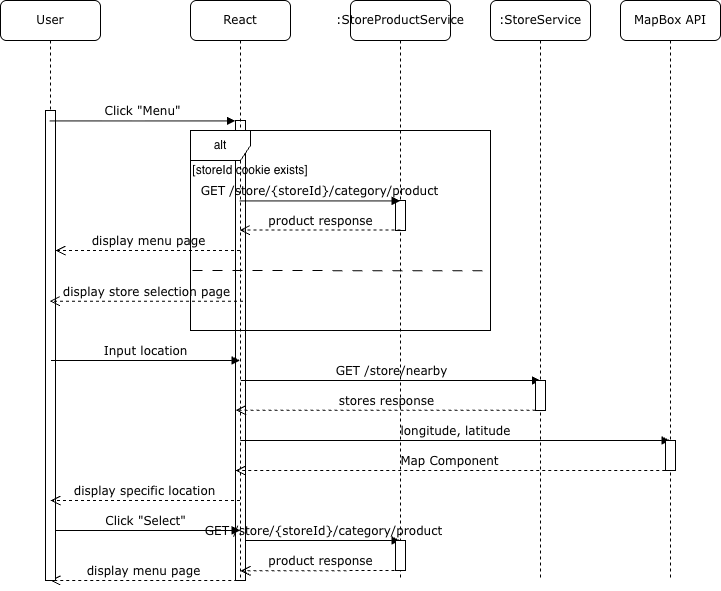

The diagram above was exported from draw.io. Its source (the exported page's mxGraphModel, read from the mxfile embedded in the PNG):
<mxGraphModel dx="2244" dy="659" grid="1" gridSize="10" guides="1" tooltips="1" connect="1" arrows="1" fold="1" page="1" pageScale="1" pageWidth="850" pageHeight="1100" math="0" shadow="0">
  <root>
    <mxCell id="0" />
    <mxCell id="1" parent="0" />
    <mxCell id="Qe1u7PFfxjd4caL8hrNu-13" parent="1" style="html=1;points=[];perimeter=orthogonalPerimeter;rounded=0;shadow=0;comic=0;labelBackgroundColor=none;strokeWidth=1;fontFamily=Verdana;fontSize=12;align=center;" value="" vertex="1">
      <mxGeometry height="460" width="10" x="205" y="190" as="geometry" />
    </mxCell>
    <mxCell id="3x86ZwXNRG2H7P9HSrNM-1" parent="1" style="shape=umlLifeline;perimeter=lifelinePerimeter;whiteSpace=wrap;html=1;container=1;collapsible=0;recursiveResize=0;outlineConnect=0;rounded=1;shadow=0;comic=0;labelBackgroundColor=none;strokeWidth=1;fontFamily=Verdana;fontSize=12;align=center;" value="React" vertex="1">
      <mxGeometry height="580" width="100" x="160" y="70" as="geometry" />
    </mxCell>
    <mxCell id="Qe1u7PFfxjd4caL8hrNu-31" edge="1" parent="3x86ZwXNRG2H7P9HSrNM-1" style="html=1;verticalAlign=bottom;endArrow=block;labelBackgroundColor=none;fontFamily=Verdana;fontSize=12;rounded=0;" value="Click &quot;Select&quot;">
      <mxGeometry relative="1" x="0.0015" as="geometry">
        <mxPoint as="offset" />
        <mxPoint x="-140.004285714286" y="530" as="sourcePoint" />
        <mxPoint x="49.71000000000001" y="530" as="targetPoint" />
      </mxGeometry>
    </mxCell>
    <mxCell id="Qe1u7PFfxjd4caL8hrNu-32" edge="1" parent="3x86ZwXNRG2H7P9HSrNM-1" style="html=1;verticalAlign=bottom;endArrow=block;labelBackgroundColor=none;fontFamily=Verdana;fontSize=12;edgeStyle=elbowEdgeStyle;elbow=vertical;rounded=0;" target="3x86ZwXNRG2H7P9HSrNM-3" value="GET /store/{storeId}/category/product">
      <mxGeometry relative="1" as="geometry">
        <Array as="points">
          <mxPoint x="220" y="540" />
        </Array>
        <mxPoint x="55" y="540" as="sourcePoint" />
        <mxPoint x="184.5" y="540.2857142857143" as="targetPoint" />
      </mxGeometry>
    </mxCell>
    <mxCell id="Qe1u7PFfxjd4caL8hrNu-36" edge="1" parent="3x86ZwXNRG2H7P9HSrNM-1" style="html=1;verticalAlign=bottom;endArrow=open;dashed=1;endSize=8;labelBackgroundColor=none;fontFamily=Verdana;fontSize=12;rounded=0;" value="product response">
      <mxGeometry relative="1" x="0.0008" as="geometry">
        <mxPoint as="offset" />
        <mxPoint x="210" y="570" as="sourcePoint" />
        <mxPoint x="50" y="570.3799999999999" as="targetPoint" />
      </mxGeometry>
    </mxCell>
    <mxCell id="Qe1u7PFfxjd4caL8hrNu-37" edge="1" parent="3x86ZwXNRG2H7P9HSrNM-1" style="html=1;verticalAlign=bottom;endArrow=open;dashed=1;endSize=8;labelBackgroundColor=none;fontFamily=Verdana;fontSize=12;rounded=0;exitX=0.186;exitY=0.975;exitDx=0;exitDy=0;exitPerimeter=0;" value="display menu page">
      <mxGeometry relative="1" x="0.0004" as="geometry">
        <mxPoint as="offset" />
        <mxPoint x="46.85999999999967" y="580.0000000000002" as="sourcePoint" />
        <mxPoint x="-140.214285714286" y="580.0000000000002" as="targetPoint" />
      </mxGeometry>
    </mxCell>
    <mxCell id="3x86ZwXNRG2H7P9HSrNM-3" parent="1" style="shape=umlLifeline;perimeter=lifelinePerimeter;whiteSpace=wrap;html=1;container=1;collapsible=0;recursiveResize=0;outlineConnect=0;rounded=1;shadow=0;comic=0;labelBackgroundColor=none;strokeWidth=1;fontFamily=Verdana;fontSize=12;align=center;" value=":StoreProductService" vertex="1">
      <mxGeometry height="580" width="100" x="320" y="70" as="geometry" />
    </mxCell>
    <mxCell id="3x86ZwXNRG2H7P9HSrNM-11" parent="3x86ZwXNRG2H7P9HSrNM-3" style="html=1;points=[];perimeter=orthogonalPerimeter;rounded=0;shadow=0;comic=0;labelBackgroundColor=none;strokeWidth=1;fontFamily=Verdana;fontSize=12;align=center;" value="" vertex="1">
      <mxGeometry height="30" width="10" x="45" y="200" as="geometry" />
    </mxCell>
    <mxCell id="Qe1u7PFfxjd4caL8hrNu-12" edge="1" parent="3x86ZwXNRG2H7P9HSrNM-3" source="3x86ZwXNRG2H7P9HSrNM-1" style="html=1;verticalAlign=bottom;endArrow=block;labelBackgroundColor=none;fontFamily=Verdana;fontSize=12;edgeStyle=elbowEdgeStyle;elbow=vertical;rounded=0;" value="GET /store/{storeId}/category/product">
      <mxGeometry relative="1" as="geometry">
        <mxPoint x="-250" y="200.23000000000002" as="sourcePoint" />
        <mxPoint x="49.5" y="200" as="targetPoint" />
      </mxGeometry>
    </mxCell>
    <mxCell id="Qe1u7PFfxjd4caL8hrNu-14" edge="1" parent="3x86ZwXNRG2H7P9HSrNM-3" style="html=1;verticalAlign=bottom;endArrow=open;dashed=1;endSize=8;labelBackgroundColor=none;fontFamily=Verdana;fontSize=12;rounded=0;" target="3x86ZwXNRG2H7P9HSrNM-1" value="product response">
      <mxGeometry relative="1" x="0.0008" as="geometry">
        <mxPoint as="offset" />
        <mxPoint x="50" y="229.62000000000012" as="sourcePoint" />
        <mxPoint x="-60" y="230" as="targetPoint" />
      </mxGeometry>
    </mxCell>
    <mxCell id="Qe1u7PFfxjd4caL8hrNu-19" edge="1" parent="3x86ZwXNRG2H7P9HSrNM-3" style="html=1;verticalAlign=bottom;endArrow=block;labelBackgroundColor=none;fontFamily=Verdana;fontSize=12;rounded=0;" value="GET /store/nearby">
      <mxGeometry relative="1" x="0.001" as="geometry">
        <mxPoint as="offset" />
        <mxPoint x="-109.714285714286" y="380" as="sourcePoint" />
        <mxPoint x="190" y="380" as="targetPoint" />
      </mxGeometry>
    </mxCell>
    <mxCell id="Qe1u7PFfxjd4caL8hrNu-33" parent="3x86ZwXNRG2H7P9HSrNM-3" style="html=1;points=[];perimeter=orthogonalPerimeter;rounded=0;shadow=0;comic=0;labelBackgroundColor=none;strokeWidth=1;fontFamily=Verdana;fontSize=12;align=center;" value="" vertex="1">
      <mxGeometry height="30" width="10" x="45" y="540" as="geometry" />
    </mxCell>
    <mxCell id="3x86ZwXNRG2H7P9HSrNM-5" parent="1" style="shape=umlLifeline;perimeter=lifelinePerimeter;whiteSpace=wrap;html=1;container=1;collapsible=0;recursiveResize=0;outlineConnect=0;rounded=1;shadow=0;comic=0;labelBackgroundColor=none;strokeWidth=1;fontFamily=Verdana;fontSize=12;align=center;" value=":StoreService" vertex="1">
      <mxGeometry height="580" width="100" x="460" y="70" as="geometry" />
    </mxCell>
    <mxCell id="Qe1u7PFfxjd4caL8hrNu-22" parent="3x86ZwXNRG2H7P9HSrNM-5" style="html=1;points=[];perimeter=orthogonalPerimeter;rounded=0;shadow=0;comic=0;labelBackgroundColor=none;strokeWidth=1;fontFamily=Verdana;fontSize=12;align=center;" value="" vertex="1">
      <mxGeometry height="30" width="10" x="45" y="380" as="geometry" />
    </mxCell>
    <mxCell id="Qe1u7PFfxjd4caL8hrNu-20" edge="1" parent="3x86ZwXNRG2H7P9HSrNM-5" style="html=1;verticalAlign=bottom;endArrow=open;dashed=1;endSize=8;labelBackgroundColor=none;fontFamily=Verdana;fontSize=12;rounded=0;" value="stores response">
      <mxGeometry relative="1" as="geometry">
        <mxPoint x="45" y="409.68" as="sourcePoint" />
        <mxPoint x="-254.5" y="409.68" as="targetPoint" />
      </mxGeometry>
    </mxCell>
    <mxCell id="Qe1u7PFfxjd4caL8hrNu-28" edge="1" parent="3x86ZwXNRG2H7P9HSrNM-5" style="html=1;verticalAlign=bottom;endArrow=block;labelBackgroundColor=none;fontFamily=Verdana;fontSize=12;rounded=0;" value="longitude, latitude">
      <mxGeometry relative="1" x="0.001" as="geometry">
        <mxPoint as="offset" />
        <mxPoint x="-250.214285714286" y="440" as="sourcePoint" />
        <mxPoint x="179.5" y="440" as="targetPoint" />
      </mxGeometry>
    </mxCell>
    <mxCell id="3x86ZwXNRG2H7P9HSrNM-9" parent="1" style="shape=umlLifeline;perimeter=lifelinePerimeter;whiteSpace=wrap;html=1;container=1;collapsible=0;recursiveResize=0;outlineConnect=0;rounded=1;shadow=0;comic=0;labelBackgroundColor=none;strokeWidth=1;fontFamily=Verdana;fontSize=12;align=center;" value="User" vertex="1">
      <mxGeometry height="580" width="100" x="-30" y="70" as="geometry" />
    </mxCell>
    <mxCell id="3x86ZwXNRG2H7P9HSrNM-10" parent="3x86ZwXNRG2H7P9HSrNM-9" style="html=1;points=[];perimeter=orthogonalPerimeter;rounded=0;shadow=0;comic=0;labelBackgroundColor=none;strokeWidth=1;fontFamily=Verdana;fontSize=12;align=center;" value="" vertex="1">
      <mxGeometry height="470" width="10" x="45" y="110" as="geometry" />
    </mxCell>
    <mxCell id="Qe1u7PFfxjd4caL8hrNu-17" edge="1" parent="3x86ZwXNRG2H7P9HSrNM-9" source="3x86ZwXNRG2H7P9HSrNM-1" style="html=1;verticalAlign=bottom;endArrow=open;dashed=1;endSize=8;labelBackgroundColor=none;fontFamily=Verdana;fontSize=12;rounded=0;" value="display menu page">
      <mxGeometry relative="1" x="-0.0012" as="geometry">
        <mxPoint as="offset" />
        <mxPoint x="192.5000000000001" y="250.65999999999997" as="sourcePoint" />
        <mxPoint x="55" y="250" as="targetPoint" />
      </mxGeometry>
    </mxCell>
    <mxCell id="3x86ZwXNRG2H7P9HSrNM-17" edge="1" parent="1" style="html=1;verticalAlign=bottom;endArrow=block;labelBackgroundColor=none;fontFamily=Verdana;fontSize=12;rounded=0;" target="3x86ZwXNRG2H7P9HSrNM-1" value="Input location">
      <mxGeometry relative="1" as="geometry">
        <mxPoint x="20.499999999999773" y="430" as="sourcePoint" />
        <mxPoint x="205" y="430" as="targetPoint" />
      </mxGeometry>
    </mxCell>
    <mxCell id="3x86ZwXNRG2H7P9HSrNM-24" edge="1" parent="1" source="3x86ZwXNRG2H7P9HSrNM-9" style="html=1;verticalAlign=bottom;endArrow=block;entryX=0;entryY=0;labelBackgroundColor=none;fontFamily=Verdana;fontSize=12;edgeStyle=elbowEdgeStyle;elbow=vertical;rounded=0;" value="Click &quot;Menu&quot;">
      <mxGeometry relative="1" as="geometry">
        <mxPoint x="70.00000000000011" y="190.23" as="sourcePoint" />
        <mxPoint x="205" y="190.23" as="targetPoint" />
      </mxGeometry>
    </mxCell>
    <mxCell id="Qe1u7PFfxjd4caL8hrNu-1" parent="1" style="shape=umlFrame;whiteSpace=wrap;html=1;pointerEvents=0;" value="alt" vertex="1">
      <mxGeometry height="200" width="300" x="160" y="200" as="geometry" />
    </mxCell>
    <mxCell id="Qe1u7PFfxjd4caL8hrNu-2" parent="1" style="text;html=1;whiteSpace=wrap;strokeColor=none;fillColor=none;align=center;verticalAlign=middle;rounded=0;autosize=1;resizable=0;" value="[storeId cookie exists]" vertex="1">
      <mxGeometry height="30" width="140" x="150" y="225" as="geometry" />
    </mxCell>
    <mxCell id="Qe1u7PFfxjd4caL8hrNu-4" edge="1" parent="1" style="endArrow=none;startArrow=none;endFill=0;startFill=0;endSize=8;html=1;verticalAlign=bottom;dashed=1;labelBackgroundColor=none;dashPattern=10 10;rounded=0;entryX=0.997;entryY=0.501;entryDx=0;entryDy=0;entryPerimeter=0;exitX=0.01;exitY=0.499;exitDx=0;exitDy=0;exitPerimeter=0;" value="">
      <mxGeometry relative="1" width="160" as="geometry">
        <mxPoint x="161.95000000000002" y="340" as="sourcePoint" />
        <mxPoint x="458.0499999999999" y="340.2800000000001" as="targetPoint" />
      </mxGeometry>
    </mxCell>
    <mxCell id="Qe1u7PFfxjd4caL8hrNu-16" edge="1" parent="1" style="html=1;verticalAlign=bottom;endArrow=open;dashed=1;endSize=8;labelBackgroundColor=none;fontFamily=Verdana;fontSize=12;rounded=0;exitX=0.262;exitY=0.387;exitDx=0;exitDy=0;exitPerimeter=0;" target="3x86ZwXNRG2H7P9HSrNM-9" value="display store selection page">
      <mxGeometry relative="1" x="-0.0042" as="geometry">
        <mxPoint as="offset" />
        <mxPoint x="212.5000000000001" y="370.65999999999997" as="sourcePoint" />
        <mxPoint x="75" y="370" as="targetPoint" />
      </mxGeometry>
    </mxCell>
    <mxCell id="Qe1u7PFfxjd4caL8hrNu-24" parent="1" style="shape=umlLifeline;perimeter=lifelinePerimeter;whiteSpace=wrap;html=1;container=1;collapsible=0;recursiveResize=0;outlineConnect=0;rounded=1;shadow=0;comic=0;labelBackgroundColor=none;strokeWidth=1;fontFamily=Verdana;fontSize=12;align=center;" value="MapBox API" vertex="1">
      <mxGeometry height="580" width="100" x="590" y="70" as="geometry" />
    </mxCell>
    <mxCell id="Qe1u7PFfxjd4caL8hrNu-25" parent="Qe1u7PFfxjd4caL8hrNu-24" style="html=1;points=[];perimeter=orthogonalPerimeter;rounded=0;shadow=0;comic=0;labelBackgroundColor=none;strokeWidth=1;fontFamily=Verdana;fontSize=12;align=center;" value="" vertex="1">
      <mxGeometry height="30" width="10" x="45" y="440" as="geometry" />
    </mxCell>
    <mxCell id="Qe1u7PFfxjd4caL8hrNu-29" edge="1" parent="1" style="html=1;verticalAlign=bottom;endArrow=open;dashed=1;endSize=8;labelBackgroundColor=none;fontFamily=Verdana;fontSize=12;rounded=0;" value="Map Component">
      <mxGeometry relative="1" as="geometry">
        <mxPoint x="634.71" y="540" as="sourcePoint" />
        <mxPoint x="204.995714285714" y="540" as="targetPoint" />
      </mxGeometry>
    </mxCell>
    <mxCell id="Qe1u7PFfxjd4caL8hrNu-30" edge="1" parent="1" source="3x86ZwXNRG2H7P9HSrNM-1" style="html=1;verticalAlign=bottom;endArrow=open;dashed=1;endSize=8;labelBackgroundColor=none;fontFamily=Verdana;fontSize=12;rounded=0;" value="display specific location">
      <mxGeometry relative="1" as="geometry">
        <mxPoint x="200" y="570" as="sourcePoint" />
        <mxPoint x="20" y="570" as="targetPoint" />
      </mxGeometry>
    </mxCell>
  </root>
</mxGraphModel>